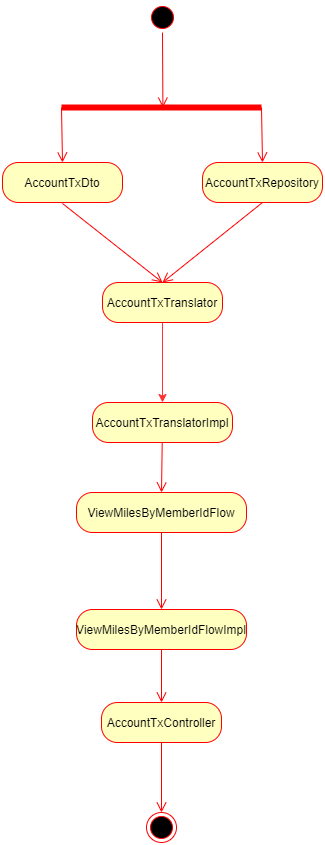

The diagram above was exported from draw.io. Its source (the exported page's mxGraphModel, read from the mxfile embedded in the PNG):
<mxGraphModel dx="2932" dy="948" grid="1" gridSize="10" guides="1" tooltips="1" connect="1" arrows="1" fold="1" page="1" pageScale="1" pageWidth="827" pageHeight="1169" math="0" shadow="0">
  <root>
    <mxCell id="0" />
    <mxCell id="1" parent="0" />
    <mxCell id="2" value="" style="ellipse;html=1;shape=startState;fillColor=#000000;strokeColor=#ff0000;" vertex="1" parent="1">
      <mxGeometry x="-1065" y="120" width="30" height="30" as="geometry" />
    </mxCell>
    <mxCell id="3" value="" style="html=1;verticalAlign=bottom;endArrow=open;endSize=8;strokeColor=#ff0000;rounded=0;entryX=0.507;entryY=0.505;entryDx=0;entryDy=0;entryPerimeter=0;" edge="1" target="16" parent="1">
      <mxGeometry relative="1" as="geometry">
        <mxPoint x="-1050" y="220" as="targetPoint" />
        <mxPoint x="-1050" y="150" as="sourcePoint" />
      </mxGeometry>
    </mxCell>
    <mxCell id="4" value="" style="ellipse;html=1;shape=endState;fillColor=#000000;strokeColor=#ff0000;" vertex="1" parent="1">
      <mxGeometry x="-1066" y="930" width="30" height="30" as="geometry" />
    </mxCell>
    <mxCell id="5" value="AccountTxDto" style="rounded=1;whiteSpace=wrap;html=1;arcSize=40;fontColor=#000000;fillColor=#ffffc0;strokeColor=#ff0000;" vertex="1" parent="1">
      <mxGeometry x="-1210" y="280" width="120" height="40" as="geometry" />
    </mxCell>
    <mxCell id="6" value="" style="html=1;verticalAlign=bottom;endArrow=open;endSize=8;strokeColor=#ff0000;rounded=0;entryX=0.5;entryY=0;entryDx=0;entryDy=0;" edge="1" target="8" parent="1">
      <mxGeometry relative="1" as="geometry">
        <mxPoint x="-1150" y="381" as="targetPoint" />
        <mxPoint x="-1150" y="320.9999999999998" as="sourcePoint" />
      </mxGeometry>
    </mxCell>
    <mxCell id="7" style="edgeStyle=none;rounded=0;orthogonalLoop=1;jettySize=auto;html=1;exitX=0.5;exitY=1;exitDx=0;exitDy=0;entryX=0.5;entryY=0;entryDx=0;entryDy=0;strokeColor=#FF3333;" edge="1" source="8" target="10" parent="1">
      <mxGeometry relative="1" as="geometry" />
    </mxCell>
    <mxCell id="8" value="AccountTxTranslator" style="rounded=1;whiteSpace=wrap;html=1;arcSize=40;fontColor=#000000;fillColor=#ffffc0;strokeColor=#ff0000;" vertex="1" parent="1">
      <mxGeometry x="-1110" y="400" width="120" height="40" as="geometry" />
    </mxCell>
    <mxCell id="9" value="" style="html=1;verticalAlign=bottom;endArrow=open;endSize=8;strokeColor=#ff0000;rounded=0;entryX=0.5;entryY=0;entryDx=0;entryDy=0;" edge="1" target="8" parent="1">
      <mxGeometry relative="1" as="geometry">
        <mxPoint x="-950" y="381" as="targetPoint" />
        <mxPoint x="-950" y="320" as="sourcePoint" />
      </mxGeometry>
    </mxCell>
    <mxCell id="10" value="AccountTxTranslatorImpl" style="rounded=1;whiteSpace=wrap;html=1;arcSize=40;fontColor=#000000;fillColor=#ffffc0;strokeColor=#ff0000;" vertex="1" parent="1">
      <mxGeometry x="-1120" y="520" width="140" height="40" as="geometry" />
    </mxCell>
    <mxCell id="11" value="" style="html=1;verticalAlign=bottom;endArrow=open;endSize=8;strokeColor=#ff0000;rounded=0;entryX=0.5;entryY=0;entryDx=0;entryDy=0;" edge="1" source="10" target="12" parent="1">
      <mxGeometry relative="1" as="geometry">
        <mxPoint x="-1050" y="623" as="targetPoint" />
      </mxGeometry>
    </mxCell>
    <mxCell id="12" value="ViewMilesByMemberIdFlow" style="rounded=1;whiteSpace=wrap;html=1;arcSize=40;fontColor=#000000;fillColor=#ffffc0;strokeColor=#ff0000;" vertex="1" parent="1">
      <mxGeometry x="-1136" y="610" width="170" height="40" as="geometry" />
    </mxCell>
    <mxCell id="13" value="" style="html=1;verticalAlign=bottom;endArrow=open;endSize=8;strokeColor=#ff0000;rounded=0;entryX=0.5;entryY=0;entryDx=0;entryDy=0;" edge="1" source="12" target="14" parent="1">
      <mxGeometry relative="1" as="geometry">
        <mxPoint x="-1050" y="722" as="targetPoint" />
      </mxGeometry>
    </mxCell>
    <mxCell id="14" value="ViewMilesByMemberIdFlowImpl" style="rounded=1;whiteSpace=wrap;html=1;arcSize=40;fontColor=#000000;fillColor=#ffffc0;strokeColor=#ff0000;" vertex="1" parent="1">
      <mxGeometry x="-1136" y="727" width="170" height="40" as="geometry" />
    </mxCell>
    <mxCell id="15" value="" style="html=1;verticalAlign=bottom;endArrow=open;endSize=8;strokeColor=#ff0000;rounded=0;entryX=0.5;entryY=0;entryDx=0;entryDy=0;" edge="1" source="14" target="20" parent="1">
      <mxGeometry relative="1" as="geometry">
        <mxPoint x="-1050" y="827" as="targetPoint" />
      </mxGeometry>
    </mxCell>
    <mxCell id="16" value="" style="shape=line;html=1;strokeWidth=6;strokeColor=#ff0000;" vertex="1" parent="1">
      <mxGeometry x="-1151" y="220" width="200" height="10" as="geometry" />
    </mxCell>
    <mxCell id="17" value="" style="html=1;verticalAlign=bottom;endArrow=open;endSize=8;strokeColor=#ff0000;rounded=0;exitX=0;exitY=0.5;exitDx=0;exitDy=0;exitPerimeter=0;entryX=0.5;entryY=0;entryDx=0;entryDy=0;" edge="1" source="16" target="5" parent="1">
      <mxGeometry relative="1" as="geometry">
        <mxPoint x="-1150" y="320" as="targetPoint" />
        <mxPoint x="-1174" y="240" as="sourcePoint" />
      </mxGeometry>
    </mxCell>
    <mxCell id="18" value="" style="html=1;verticalAlign=bottom;endArrow=open;endSize=8;strokeColor=#ff0000;rounded=0;exitX=1;exitY=0.5;exitDx=0;exitDy=0;exitPerimeter=0;entryX=0.5;entryY=0;entryDx=0;entryDy=0;" edge="1" source="16" target="19" parent="1">
      <mxGeometry relative="1" as="geometry">
        <mxPoint x="-954" y="340" as="targetPoint" />
        <mxPoint x="-1140" y="235" as="sourcePoint" />
      </mxGeometry>
    </mxCell>
    <mxCell id="19" value="AccountTxRepository" style="rounded=1;whiteSpace=wrap;html=1;arcSize=40;fontColor=#000000;fillColor=#ffffc0;strokeColor=#ff0000;" vertex="1" parent="1">
      <mxGeometry x="-1010" y="280" width="120" height="40" as="geometry" />
    </mxCell>
    <mxCell id="20" value="AccountTxController" style="rounded=1;whiteSpace=wrap;html=1;arcSize=40;fontColor=#000000;fillColor=#ffffc0;strokeColor=#ff0000;" vertex="1" parent="1">
      <mxGeometry x="-1111" y="820" width="120" height="40" as="geometry" />
    </mxCell>
    <mxCell id="21" value="" style="html=1;verticalAlign=bottom;endArrow=open;endSize=8;strokeColor=#ff0000;rounded=0;entryX=0.5;entryY=0;entryDx=0;entryDy=0;" edge="1" source="20" target="4" parent="1">
      <mxGeometry relative="1" as="geometry">
        <mxPoint x="-1048" y="930" as="targetPoint" />
      </mxGeometry>
    </mxCell>
  </root>
</mxGraphModel>